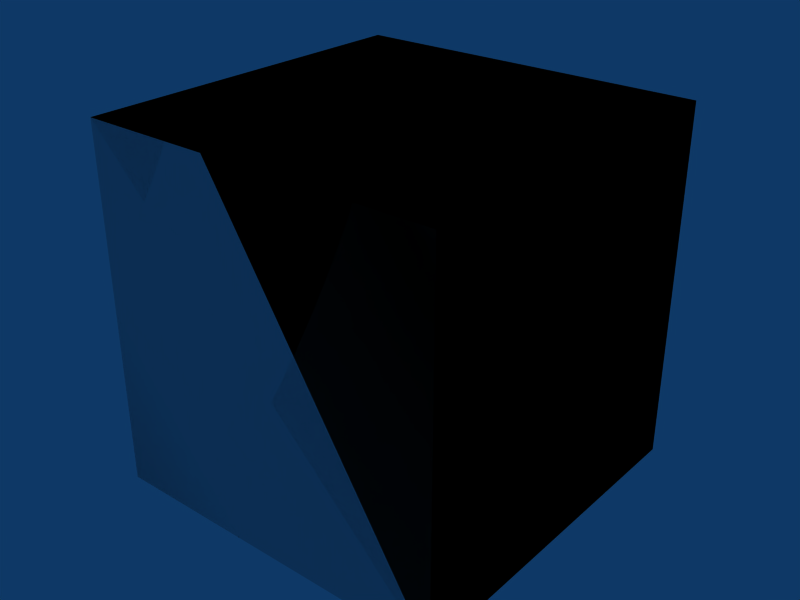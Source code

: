 # Source: box-4x4x4.blend  (saved by Blender 2.49.2; exported with 4.5.12 LTS)
import bpy
from mathutils import Matrix  # noqa: F401  (used for matrix-valued properties, if any)

bpy.ops.wm.read_factory_settings(use_empty=True)
scene = bpy.context.scene
scene.name = 'Scene'

# ---- collections
col_collection_1 = bpy.data.collections.new('Collection 1'); scene.collection.children.link(col_collection_1)

# ---- materials (node trees are filled in below, after node groups)
mat_concrete = bpy.data.materials.new('Concrete')

# ---- material node trees

# ---- world
world_world = bpy.data.worlds.new('World'); scene.world = world_world
world_world.color = (0.05656, 0.2208, 0.4)
world_world.use_sun_shadow = False
world_world.sun_shadow_jitter_overblur = 0.0
world_world.cycles.sampling_method = 'MANUAL'
world_world.cycles.sample_map_resolution = 256

# ---- meshes
me_cube_002 = bpy.data.meshes.new('Cube.002')
me_cube_002.from_pydata([(4.0, 4.0, 0.0), (4.0, 0.0, 0.0), (-5.96e-08, 8.941e-08, 0.0), (1.788e-07, 4.0, 0.0), (4.0, 4.0, 4.0), (4.0, -2.98e-07, 4.0), (-1.788e-07, 1.788e-07, 4.0), (2.98e-08, 4.0, 4.0), (2.98e-08, 4.0, 4.0), (-1.788e-07, 1.788e-07, 4.0), (4.0, -2.98e-07, 4.0), (4.0, 4.0, 4.0), (1.788e-07, 4.0, 0.0), (-5.96e-08, 8.941e-08, 0.0), (4.0, 0.0, 0.0), (4.0, 4.0, 0.0), (2.98e-08, 4.0, 4.0), (-1.788e-07, 1.788e-07, 4.0), (4.0, -2.98e-07, 4.0), (4.0, 4.0, 4.0), (1.788e-07, 4.0, 0.0), (-5.96e-08, 8.941e-08, 0.0), (4.0, 0.0, 0.0), (4.0, 4.0, 0.0)], [], [(0, 4, 5, 1), (2, 6, 7, 3), (11, 8, 9, 10), (15, 14, 13, 12), (19, 23, 20, 16), (22, 18, 17, 21)])
_uv = me_cube_002.uv_layers.new(name='UVTex')
_uv.uv.foreach_set('vector', [4.0, 0.0, 4.0, 4.0, 0.0, 4.0, 2.98e-07, 0.0, 28.0, 24.0, 28.0, 28.0, 24.0, 28.0, 24.0, 24.0, 10.0, 10.0, 6.0, 10.0, 6.0, 6.0, 10.0, 6.0, 12.0, 16.0, 12.0, 12.0, 16.0, 12.0, 16.0, 16.0, 30.0, 34.0, 30.0, 30.0, 34.0, 30.0, 34.0, 34.0, 22.0, 18.0, 22.0, 22.0, 18.0, 22.0, 18.0, 18.0])
me_cube_002.materials.append(mat_concrete)
me_cube_002.use_remesh_preserve_volume = False
me_cube_002.use_remesh_preserve_attributes = False
me_cube_002.use_mirror_vertex_groups = False
me_cube_002.update()
me_cube_001 = bpy.data.meshes.new('Cube.001')
me_cube_001.from_pydata([(4.0, 4.0, 0.0), (4.0, 0.0, 0.0), (-1.192e-07, 1.788e-07, 0.0), (3.576e-07, 4.0, 0.0), (4.0, 4.0, 4.0), (4.0, -5.96e-07, 4.0), (-3.576e-07, 3.576e-07, 4.0), (5.96e-08, 4.0, 4.0)], [], [(0, 1, 2, 3), (4, 7, 6, 5), (0, 4, 5, 1), (1, 5, 6, 2), (2, 6, 7, 3), (4, 0, 3, 7)])
me_cube_001.use_remesh_preserve_volume = False
me_cube_001.use_remesh_preserve_attributes = False
me_cube_001.use_mirror_vertex_groups = False
me_cube_001.update()

# ---- objects
ob_cube_002 = bpy.data.objects.new('Cube.002', me_cube_002)
ob_cube_001 = bpy.data.objects.new('Cube.001', me_cube_001)

# ---- transforms, parenting, visibility, modifiers, constraints
ob_cube_002.location = (0.0, 0.0, 0.0)
ob_cube_002.lock_rotations_4d = False
ob_cube_002.empty_display_type = 'ARROWS'
ob_cube_002.lineart.crease_threshold = 0.0
ob_cube_001.location = (0.0, 0.0, 0.0)
ob_cube_001.lock_rotations_4d = False
ob_cube_001.empty_display_type = 'ARROWS'
ob_cube_001.display_type = 'WIRE'
ob_cube_001.lineart.crease_threshold = 0.0

# ---- collection membership
col_collection_1.objects.link(ob_cube_002)
col_collection_1.objects.link(ob_cube_001)

# ---- scene / render settings (as saved in the file)
scene.frame_start = 1; scene.frame_end = 30; scene.frame_set(1)
scene.render.engine = 'BLENDER_EEVEE_NEXT'
scene.render.image_settings.file_format = 'JPEG'
scene.render.image_settings.color_mode = 'RGB'
scene.render.image_settings.compression = 90
scene.render.resolution_x = 800
scene.render.resolution_y = 600
scene.render.pixel_aspect_x = 100.0
scene.render.pixel_aspect_y = 100.0
scene.render.fps = 25
scene.render.dither_intensity = 0.0
scene.render.use_compositing = False
scene.render.use_sequencer = False
scene.render.bake_margin = 2
scene.render.bake_bias = 0.0
scene.render.use_stamp_time = False
scene.render.use_stamp_date = False
scene.render.use_stamp_frame = False
scene.render.use_stamp_camera = False
scene.render.use_stamp_scene = False
scene.render.use_stamp_filename = False
scene.render.use_stamp_render_time = False
scene.render.stamp_font_size = 0
scene.cycles.use_denoising = False
scene.cycles.samples = 10
scene.cycles.sampling_pattern = 'TABULATED_SOBOL'
scene.cycles.light_sampling_threshold = 0.0
scene.cycles.use_adaptive_sampling = False
scene.cycles.use_light_tree = False
scene.cycles.blur_glossy = 0.0
scene.cycles.volume_bounces = 1
scene.cycles.pixel_filter_type = 'GAUSSIAN'
scene.cycles.sample_clamp_indirect = 0.0
scene.view_settings.view_transform = 'Raw'
bpy.context.view_layer.update()

# ---- added for rendering (the .blend has no active camera): camera
cam_auto = bpy.data.cameras.new('AutoCamera')
cam_auto.lens = 50.0
cam_auto.sensor_width = 36.0
cam_auto.clip_end = 1000.0
ob_auto_camera = bpy.data.objects.new('AutoCamera', cam_auto)
scene.collection.objects.link(ob_auto_camera)
ob_auto_camera.location = (8.41014, -5.69217, 7.12812)
ob_auto_camera.rotation_euler = (1.09748, -7.21219e-08, 0.694738)
scene.camera = ob_auto_camera
bpy.context.view_layer.update()
